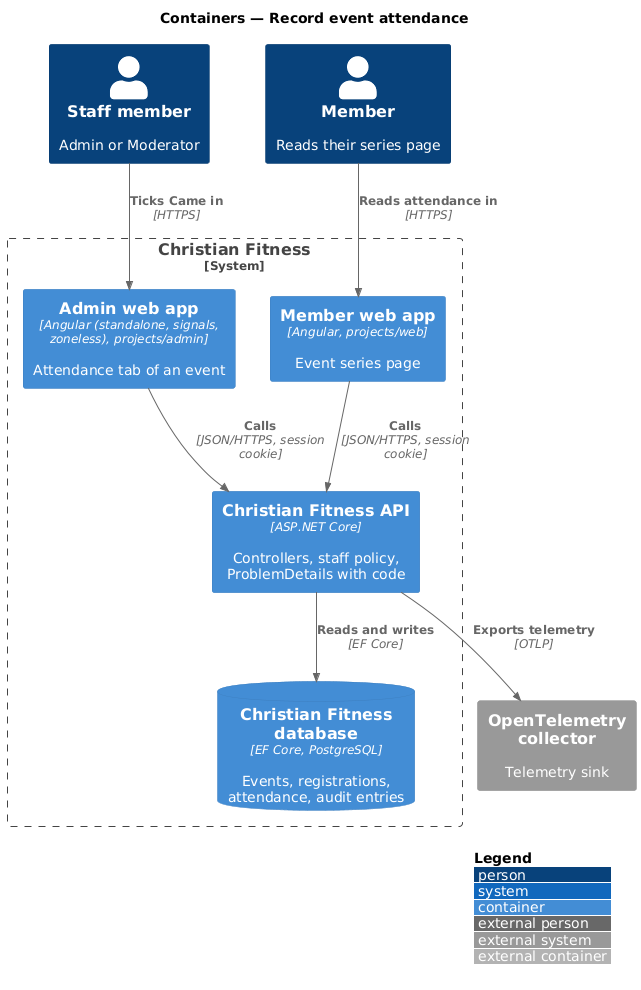

The diagram above was rendered by PlantUML. Its source (embedded in the PNG):
@startuml
!include <C4/C4_Container>
LAYOUT_WITH_LEGEND()
title Containers — Record event attendance

Person(staff, "Staff member", "Admin or Moderator")
Person(member, "Member", "Reads their series page")
System_Boundary(cf, "Christian Fitness") {
  Container(admin, "Admin web app", "Angular (standalone, signals, zoneless), projects/admin", "Attendance tab of an event")
  Container(web, "Member web app", "Angular, projects/web", "Event series page")
  Container(api, "Christian Fitness API", "ASP.NET Core", "Controllers, staff policy, ProblemDetails with code")
  ContainerDb(db, "Christian Fitness database", "EF Core, PostgreSQL", "Events, registrations, attendance, audit entries")
}
System_Ext(otel, "OpenTelemetry collector", "Telemetry sink")

Rel(staff, admin, "Ticks Came in", "HTTPS")
Rel(member, web, "Reads attendance in", "HTTPS")
Rel(admin, api, "Calls", "JSON/HTTPS, session cookie")
Rel(web, api, "Calls", "JSON/HTTPS, session cookie")
Rel(api, db, "Reads and writes", "EF Core")
Rel(api, otel, "Exports telemetry", "OTLP")
@enduml